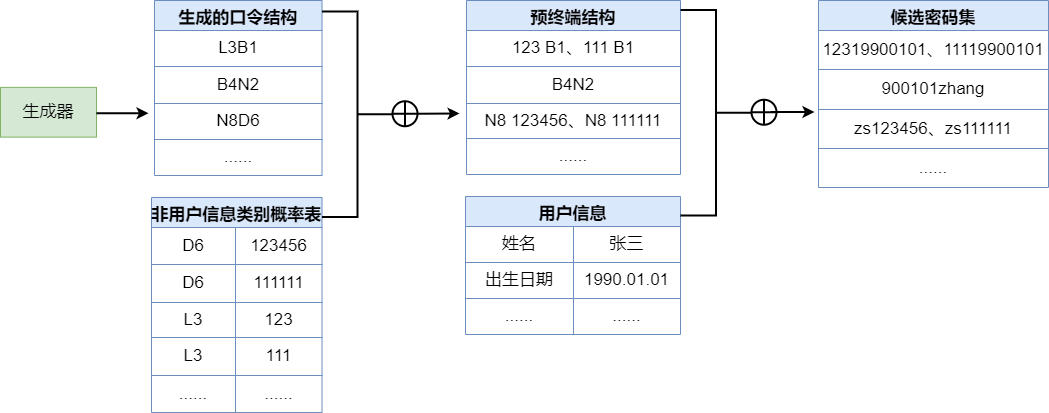

The diagram above was exported from draw.io. Its source (the exported page's mxGraphModel, read from the mxfile embedded in the PNG):
<mxGraphModel dx="1422" dy="746" grid="0" gridSize="10" guides="1" tooltips="1" connect="1" arrows="1" fold="1" page="1" pageScale="1" pageWidth="1169" pageHeight="827" math="0" shadow="0">
  <root>
    <mxCell id="0" />
    <mxCell id="1" parent="0" />
    <mxCell id="HmsmDAmuJBQXiGUTdm-5-2" value="生成器" style="rounded=0;whiteSpace=wrap;html=1;fontSize=17;strokeWidth=1;fillColor=#d5e8d4;strokeColor=#82b366;" parent="1" vertex="1">
      <mxGeometry x="52" y="224.88" width="96" height="49.75" as="geometry" />
    </mxCell>
    <mxCell id="HmsmDAmuJBQXiGUTdm-5-3" value="生成的口令结构" style="shape=table;startSize=30;container=1;collapsible=0;childLayout=tableLayout;fontStyle=1;align=center;fontSize=17;strokeWidth=1;fillColor=#dae8fc;strokeColor=#6c8ebf;" parent="1" vertex="1">
      <mxGeometry x="206" y="138" width="167.5" height="175" as="geometry" />
    </mxCell>
    <mxCell id="HmsmDAmuJBQXiGUTdm-5-4" value="" style="shape=tableRow;horizontal=0;startSize=0;swimlaneHead=0;swimlaneBody=0;top=0;left=0;bottom=0;right=0;collapsible=0;dropTarget=0;fillColor=none;points=[[0,0.5],[1,0.5]];portConstraint=eastwest;fontSize=17;strokeWidth=1;" parent="HmsmDAmuJBQXiGUTdm-5-3" vertex="1">
      <mxGeometry y="30" width="167.5" height="36" as="geometry" />
    </mxCell>
    <mxCell id="HmsmDAmuJBQXiGUTdm-5-5" value="L3B1" style="shape=partialRectangle;html=1;whiteSpace=wrap;connectable=0;fillColor=none;top=0;left=0;bottom=0;right=0;overflow=hidden;fontSize=17;strokeWidth=1;" parent="HmsmDAmuJBQXiGUTdm-5-4" vertex="1">
      <mxGeometry width="168" height="36" as="geometry">
        <mxRectangle width="168" height="36" as="alternateBounds" />
      </mxGeometry>
    </mxCell>
    <mxCell id="HmsmDAmuJBQXiGUTdm-5-8" value="" style="shape=tableRow;horizontal=0;startSize=0;swimlaneHead=0;swimlaneBody=0;top=0;left=0;bottom=0;right=0;collapsible=0;dropTarget=0;fillColor=none;points=[[0,0.5],[1,0.5]];portConstraint=eastwest;fontSize=17;strokeWidth=1;" parent="HmsmDAmuJBQXiGUTdm-5-3" vertex="1">
      <mxGeometry y="66" width="167.5" height="37" as="geometry" />
    </mxCell>
    <mxCell id="HmsmDAmuJBQXiGUTdm-5-9" value="B4N2" style="shape=partialRectangle;html=1;whiteSpace=wrap;connectable=0;fillColor=none;top=0;left=0;bottom=0;right=0;overflow=hidden;fontSize=17;strokeWidth=1;" parent="HmsmDAmuJBQXiGUTdm-5-8" vertex="1">
      <mxGeometry width="168" height="37" as="geometry">
        <mxRectangle width="168" height="37" as="alternateBounds" />
      </mxGeometry>
    </mxCell>
    <mxCell id="HmsmDAmuJBQXiGUTdm-5-12" value="" style="shape=tableRow;horizontal=0;startSize=0;swimlaneHead=0;swimlaneBody=0;top=0;left=0;bottom=0;right=0;collapsible=0;dropTarget=0;fillColor=none;points=[[0,0.5],[1,0.5]];portConstraint=eastwest;fontSize=17;strokeWidth=1;" parent="HmsmDAmuJBQXiGUTdm-5-3" vertex="1">
      <mxGeometry y="103" width="167.5" height="36" as="geometry" />
    </mxCell>
    <mxCell id="HmsmDAmuJBQXiGUTdm-5-13" value="N8D6" style="shape=partialRectangle;html=1;whiteSpace=wrap;connectable=0;fillColor=none;top=0;left=0;bottom=0;right=0;overflow=hidden;fontSize=17;strokeWidth=1;" parent="HmsmDAmuJBQXiGUTdm-5-12" vertex="1">
      <mxGeometry width="168" height="36" as="geometry">
        <mxRectangle width="168" height="36" as="alternateBounds" />
      </mxGeometry>
    </mxCell>
    <mxCell id="HmsmDAmuJBQXiGUTdm-5-16" style="shape=tableRow;horizontal=0;startSize=0;swimlaneHead=0;swimlaneBody=0;top=0;left=0;bottom=0;right=0;collapsible=0;dropTarget=0;fillColor=none;points=[[0,0.5],[1,0.5]];portConstraint=eastwest;fontSize=17;strokeWidth=1;" parent="HmsmDAmuJBQXiGUTdm-5-3" vertex="1">
      <mxGeometry y="139" width="167.5" height="36" as="geometry" />
    </mxCell>
    <mxCell id="HmsmDAmuJBQXiGUTdm-5-17" value="......" style="shape=partialRectangle;html=1;whiteSpace=wrap;connectable=0;fillColor=none;top=0;left=0;bottom=0;right=0;overflow=hidden;fontSize=17;strokeWidth=1;" parent="HmsmDAmuJBQXiGUTdm-5-16" vertex="1">
      <mxGeometry width="168" height="36" as="geometry">
        <mxRectangle width="168" height="36" as="alternateBounds" />
      </mxGeometry>
    </mxCell>
    <mxCell id="HmsmDAmuJBQXiGUTdm-5-19" value="预终端结构" style="shape=table;startSize=30;container=1;collapsible=0;childLayout=tableLayout;fontStyle=1;align=center;fontSize=17;strokeWidth=1;fillColor=#dae8fc;strokeColor=#6c8ebf;" parent="1" vertex="1">
      <mxGeometry x="518" y="138" width="214" height="174" as="geometry" />
    </mxCell>
    <mxCell id="HmsmDAmuJBQXiGUTdm-5-20" value="" style="shape=tableRow;horizontal=0;startSize=0;swimlaneHead=0;swimlaneBody=0;top=0;left=0;bottom=0;right=0;collapsible=0;dropTarget=0;fillColor=none;points=[[0,0.5],[1,0.5]];portConstraint=eastwest;fontSize=17;strokeWidth=1;" parent="HmsmDAmuJBQXiGUTdm-5-19" vertex="1">
      <mxGeometry y="30" width="214" height="36" as="geometry" />
    </mxCell>
    <mxCell id="HmsmDAmuJBQXiGUTdm-5-21" value="123 B1、111 B1" style="shape=partialRectangle;html=1;whiteSpace=wrap;connectable=0;fillColor=none;top=0;left=0;bottom=0;right=0;overflow=hidden;fontSize=17;strokeWidth=1;" parent="HmsmDAmuJBQXiGUTdm-5-20" vertex="1">
      <mxGeometry width="214" height="36" as="geometry">
        <mxRectangle width="214" height="36" as="alternateBounds" />
      </mxGeometry>
    </mxCell>
    <mxCell id="HmsmDAmuJBQXiGUTdm-5-22" value="" style="shape=tableRow;horizontal=0;startSize=0;swimlaneHead=0;swimlaneBody=0;top=0;left=0;bottom=0;right=0;collapsible=0;dropTarget=0;fillColor=none;points=[[0,0.5],[1,0.5]];portConstraint=eastwest;fontSize=17;strokeWidth=1;" parent="HmsmDAmuJBQXiGUTdm-5-19" vertex="1">
      <mxGeometry y="66" width="214" height="37" as="geometry" />
    </mxCell>
    <mxCell id="HmsmDAmuJBQXiGUTdm-5-23" value="B4N2" style="shape=partialRectangle;html=1;whiteSpace=wrap;connectable=0;fillColor=none;top=0;left=0;bottom=0;right=0;overflow=hidden;fontSize=17;strokeWidth=1;" parent="HmsmDAmuJBQXiGUTdm-5-22" vertex="1">
      <mxGeometry width="214" height="37" as="geometry">
        <mxRectangle width="214" height="37" as="alternateBounds" />
      </mxGeometry>
    </mxCell>
    <mxCell id="HmsmDAmuJBQXiGUTdm-5-24" value="" style="shape=tableRow;horizontal=0;startSize=0;swimlaneHead=0;swimlaneBody=0;top=0;left=0;bottom=0;right=0;collapsible=0;dropTarget=0;fillColor=none;points=[[0,0.5],[1,0.5]];portConstraint=eastwest;fontSize=17;strokeWidth=1;" parent="HmsmDAmuJBQXiGUTdm-5-19" vertex="1">
      <mxGeometry y="103" width="214" height="35" as="geometry" />
    </mxCell>
    <mxCell id="HmsmDAmuJBQXiGUTdm-5-25" value="N8 123456、N8 111111" style="shape=partialRectangle;html=1;whiteSpace=wrap;connectable=0;fillColor=none;top=0;left=0;bottom=0;right=0;overflow=hidden;fontSize=17;strokeWidth=1;" parent="HmsmDAmuJBQXiGUTdm-5-24" vertex="1">
      <mxGeometry width="214" height="35" as="geometry">
        <mxRectangle width="214" height="35" as="alternateBounds" />
      </mxGeometry>
    </mxCell>
    <mxCell id="HmsmDAmuJBQXiGUTdm-5-26" style="shape=tableRow;horizontal=0;startSize=0;swimlaneHead=0;swimlaneBody=0;top=0;left=0;bottom=0;right=0;collapsible=0;dropTarget=0;fillColor=none;points=[[0,0.5],[1,0.5]];portConstraint=eastwest;fontSize=17;strokeWidth=1;" parent="HmsmDAmuJBQXiGUTdm-5-19" vertex="1">
      <mxGeometry y="138" width="214" height="36" as="geometry" />
    </mxCell>
    <mxCell id="HmsmDAmuJBQXiGUTdm-5-27" value="......" style="shape=partialRectangle;html=1;whiteSpace=wrap;connectable=0;fillColor=none;top=0;left=0;bottom=0;right=0;overflow=hidden;fontSize=17;strokeWidth=1;" parent="HmsmDAmuJBQXiGUTdm-5-26" vertex="1">
      <mxGeometry width="214" height="36" as="geometry">
        <mxRectangle width="214" height="36" as="alternateBounds" />
      </mxGeometry>
    </mxCell>
    <mxCell id="HmsmDAmuJBQXiGUTdm-5-28" value="非用户信息类别概率表" style="shape=table;startSize=30;container=1;collapsible=0;childLayout=tableLayout;fontStyle=1;align=center;fontSize=17;strokeWidth=1;fillColor=#dae8fc;strokeColor=#6c8ebf;" parent="1" vertex="1">
      <mxGeometry x="203" y="335" width="170.5" height="215" as="geometry" />
    </mxCell>
    <mxCell id="HmsmDAmuJBQXiGUTdm-5-29" value="" style="shape=tableRow;horizontal=0;startSize=0;swimlaneHead=0;swimlaneBody=0;top=0;left=0;bottom=0;right=0;collapsible=0;dropTarget=0;fillColor=none;points=[[0,0.5],[1,0.5]];portConstraint=eastwest;fontSize=17;strokeWidth=1;" parent="HmsmDAmuJBQXiGUTdm-5-28" vertex="1">
      <mxGeometry y="30" width="170.5" height="37" as="geometry" />
    </mxCell>
    <mxCell id="HmsmDAmuJBQXiGUTdm-5-30" value="D6" style="shape=partialRectangle;html=1;whiteSpace=wrap;connectable=0;fillColor=none;top=0;left=0;bottom=0;right=0;overflow=hidden;fontSize=17;strokeWidth=1;" parent="HmsmDAmuJBQXiGUTdm-5-29" vertex="1">
      <mxGeometry width="84" height="37" as="geometry">
        <mxRectangle width="84" height="37" as="alternateBounds" />
      </mxGeometry>
    </mxCell>
    <mxCell id="HmsmDAmuJBQXiGUTdm-5-41" value="123456" style="shape=partialRectangle;html=1;whiteSpace=wrap;connectable=0;fillColor=none;top=0;left=0;bottom=0;right=0;overflow=hidden;fontSize=17;strokeWidth=1;" parent="HmsmDAmuJBQXiGUTdm-5-29" vertex="1">
      <mxGeometry x="84" width="87" height="37" as="geometry">
        <mxRectangle width="87" height="37" as="alternateBounds" />
      </mxGeometry>
    </mxCell>
    <mxCell id="HmsmDAmuJBQXiGUTdm-5-31" value="" style="shape=tableRow;horizontal=0;startSize=0;swimlaneHead=0;swimlaneBody=0;top=0;left=0;bottom=0;right=0;collapsible=0;dropTarget=0;fillColor=none;points=[[0,0.5],[1,0.5]];portConstraint=eastwest;fontSize=17;strokeWidth=1;" parent="HmsmDAmuJBQXiGUTdm-5-28" vertex="1">
      <mxGeometry y="67" width="170.5" height="38" as="geometry" />
    </mxCell>
    <mxCell id="HmsmDAmuJBQXiGUTdm-5-32" value="D6" style="shape=partialRectangle;html=1;whiteSpace=wrap;connectable=0;fillColor=none;top=0;left=0;bottom=0;right=0;overflow=hidden;fontSize=17;strokeWidth=1;" parent="HmsmDAmuJBQXiGUTdm-5-31" vertex="1">
      <mxGeometry width="84" height="38" as="geometry">
        <mxRectangle width="84" height="38" as="alternateBounds" />
      </mxGeometry>
    </mxCell>
    <mxCell id="HmsmDAmuJBQXiGUTdm-5-42" value="111111" style="shape=partialRectangle;html=1;whiteSpace=wrap;connectable=0;fillColor=none;top=0;left=0;bottom=0;right=0;overflow=hidden;fontSize=17;strokeWidth=1;" parent="HmsmDAmuJBQXiGUTdm-5-31" vertex="1">
      <mxGeometry x="84" width="87" height="38" as="geometry">
        <mxRectangle width="87" height="38" as="alternateBounds" />
      </mxGeometry>
    </mxCell>
    <mxCell id="HmsmDAmuJBQXiGUTdm-5-33" value="" style="shape=tableRow;horizontal=0;startSize=0;swimlaneHead=0;swimlaneBody=0;top=0;left=0;bottom=0;right=0;collapsible=0;dropTarget=0;fillColor=none;points=[[0,0.5],[1,0.5]];portConstraint=eastwest;fontSize=17;strokeWidth=1;" parent="HmsmDAmuJBQXiGUTdm-5-28" vertex="1">
      <mxGeometry y="105" width="170.5" height="35" as="geometry" />
    </mxCell>
    <mxCell id="HmsmDAmuJBQXiGUTdm-5-34" value="L3" style="shape=partialRectangle;html=1;whiteSpace=wrap;connectable=0;fillColor=none;top=0;left=0;bottom=0;right=0;overflow=hidden;fontSize=17;strokeWidth=1;" parent="HmsmDAmuJBQXiGUTdm-5-33" vertex="1">
      <mxGeometry width="84" height="35" as="geometry">
        <mxRectangle width="84" height="35" as="alternateBounds" />
      </mxGeometry>
    </mxCell>
    <mxCell id="HmsmDAmuJBQXiGUTdm-5-43" value="123" style="shape=partialRectangle;html=1;whiteSpace=wrap;connectable=0;fillColor=none;top=0;left=0;bottom=0;right=0;overflow=hidden;fontSize=17;strokeWidth=1;" parent="HmsmDAmuJBQXiGUTdm-5-33" vertex="1">
      <mxGeometry x="84" width="87" height="35" as="geometry">
        <mxRectangle width="87" height="35" as="alternateBounds" />
      </mxGeometry>
    </mxCell>
    <mxCell id="HmsmDAmuJBQXiGUTdm-5-35" style="shape=tableRow;horizontal=0;startSize=0;swimlaneHead=0;swimlaneBody=0;top=0;left=0;bottom=0;right=0;collapsible=0;dropTarget=0;fillColor=none;points=[[0,0.5],[1,0.5]];portConstraint=eastwest;fontSize=17;strokeWidth=1;" parent="HmsmDAmuJBQXiGUTdm-5-28" vertex="1">
      <mxGeometry y="140" width="170.5" height="38" as="geometry" />
    </mxCell>
    <mxCell id="HmsmDAmuJBQXiGUTdm-5-36" value="L3" style="shape=partialRectangle;html=1;whiteSpace=wrap;connectable=0;fillColor=none;top=0;left=0;bottom=0;right=0;overflow=hidden;fontSize=17;strokeWidth=1;" parent="HmsmDAmuJBQXiGUTdm-5-35" vertex="1">
      <mxGeometry width="84" height="38" as="geometry">
        <mxRectangle width="84" height="38" as="alternateBounds" />
      </mxGeometry>
    </mxCell>
    <mxCell id="HmsmDAmuJBQXiGUTdm-5-44" value="111" style="shape=partialRectangle;html=1;whiteSpace=wrap;connectable=0;fillColor=none;top=0;left=0;bottom=0;right=0;overflow=hidden;fontSize=17;strokeWidth=1;" parent="HmsmDAmuJBQXiGUTdm-5-35" vertex="1">
      <mxGeometry x="84" width="87" height="38" as="geometry">
        <mxRectangle width="87" height="38" as="alternateBounds" />
      </mxGeometry>
    </mxCell>
    <mxCell id="HmsmDAmuJBQXiGUTdm-5-45" style="shape=tableRow;horizontal=0;startSize=0;swimlaneHead=0;swimlaneBody=0;top=0;left=0;bottom=0;right=0;collapsible=0;dropTarget=0;fillColor=none;points=[[0,0.5],[1,0.5]];portConstraint=eastwest;fontSize=17;strokeWidth=1;" parent="HmsmDAmuJBQXiGUTdm-5-28" vertex="1">
      <mxGeometry y="178" width="170.5" height="37" as="geometry" />
    </mxCell>
    <mxCell id="HmsmDAmuJBQXiGUTdm-5-46" value="......" style="shape=partialRectangle;html=1;whiteSpace=wrap;connectable=0;fillColor=none;top=0;left=0;bottom=0;right=0;overflow=hidden;fontSize=17;strokeWidth=1;" parent="HmsmDAmuJBQXiGUTdm-5-45" vertex="1">
      <mxGeometry width="84" height="37" as="geometry">
        <mxRectangle width="84" height="37" as="alternateBounds" />
      </mxGeometry>
    </mxCell>
    <mxCell id="HmsmDAmuJBQXiGUTdm-5-47" value="......" style="shape=partialRectangle;html=1;whiteSpace=wrap;connectable=0;fillColor=none;top=0;left=0;bottom=0;right=0;overflow=hidden;fontSize=17;strokeWidth=1;" parent="HmsmDAmuJBQXiGUTdm-5-45" vertex="1">
      <mxGeometry x="84" width="87" height="37" as="geometry">
        <mxRectangle width="87" height="37" as="alternateBounds" />
      </mxGeometry>
    </mxCell>
    <mxCell id="HmsmDAmuJBQXiGUTdm-5-52" value="用户信息" style="shape=table;startSize=30;container=1;collapsible=0;childLayout=tableLayout;fontStyle=1;align=center;fontSize=17;strokeWidth=1;fillColor=#dae8fc;strokeColor=#6c8ebf;" parent="1" vertex="1">
      <mxGeometry x="517" y="334" width="215" height="138" as="geometry" />
    </mxCell>
    <mxCell id="HmsmDAmuJBQXiGUTdm-5-53" value="" style="shape=tableRow;horizontal=0;startSize=0;swimlaneHead=0;swimlaneBody=0;top=0;left=0;bottom=0;right=0;collapsible=0;dropTarget=0;fillColor=none;points=[[0,0.5],[1,0.5]];portConstraint=eastwest;fontSize=17;strokeWidth=1;" parent="HmsmDAmuJBQXiGUTdm-5-52" vertex="1">
      <mxGeometry y="30" width="215" height="36" as="geometry" />
    </mxCell>
    <mxCell id="HmsmDAmuJBQXiGUTdm-5-54" value="姓名" style="shape=partialRectangle;html=1;whiteSpace=wrap;connectable=0;fillColor=none;top=0;left=0;bottom=0;right=0;overflow=hidden;fontSize=17;strokeWidth=1;" parent="HmsmDAmuJBQXiGUTdm-5-53" vertex="1">
      <mxGeometry width="108" height="36" as="geometry">
        <mxRectangle width="108" height="36" as="alternateBounds" />
      </mxGeometry>
    </mxCell>
    <mxCell id="HmsmDAmuJBQXiGUTdm-5-55" value="张三" style="shape=partialRectangle;html=1;whiteSpace=wrap;connectable=0;fillColor=none;top=0;left=0;bottom=0;right=0;overflow=hidden;fontSize=17;strokeWidth=1;" parent="HmsmDAmuJBQXiGUTdm-5-53" vertex="1">
      <mxGeometry x="108" width="107" height="36" as="geometry">
        <mxRectangle width="107" height="36" as="alternateBounds" />
      </mxGeometry>
    </mxCell>
    <mxCell id="HmsmDAmuJBQXiGUTdm-5-56" value="" style="shape=tableRow;horizontal=0;startSize=0;swimlaneHead=0;swimlaneBody=0;top=0;left=0;bottom=0;right=0;collapsible=0;dropTarget=0;fillColor=none;points=[[0,0.5],[1,0.5]];portConstraint=eastwest;fontSize=17;strokeWidth=1;" parent="HmsmDAmuJBQXiGUTdm-5-52" vertex="1">
      <mxGeometry y="66" width="215" height="36" as="geometry" />
    </mxCell>
    <mxCell id="HmsmDAmuJBQXiGUTdm-5-57" value="出生日期" style="shape=partialRectangle;html=1;whiteSpace=wrap;connectable=0;fillColor=none;top=0;left=0;bottom=0;right=0;overflow=hidden;fontSize=17;strokeWidth=1;" parent="HmsmDAmuJBQXiGUTdm-5-56" vertex="1">
      <mxGeometry width="108" height="36" as="geometry">
        <mxRectangle width="108" height="36" as="alternateBounds" />
      </mxGeometry>
    </mxCell>
    <mxCell id="HmsmDAmuJBQXiGUTdm-5-58" value="1990.01.01" style="shape=partialRectangle;html=1;whiteSpace=wrap;connectable=0;fillColor=none;top=0;left=0;bottom=0;right=0;overflow=hidden;fontSize=17;strokeWidth=1;" parent="HmsmDAmuJBQXiGUTdm-5-56" vertex="1">
      <mxGeometry x="108" width="107" height="36" as="geometry">
        <mxRectangle width="107" height="36" as="alternateBounds" />
      </mxGeometry>
    </mxCell>
    <mxCell id="HmsmDAmuJBQXiGUTdm-5-65" style="shape=tableRow;horizontal=0;startSize=0;swimlaneHead=0;swimlaneBody=0;top=0;left=0;bottom=0;right=0;collapsible=0;dropTarget=0;fillColor=none;points=[[0,0.5],[1,0.5]];portConstraint=eastwest;fontSize=17;strokeWidth=1;" parent="HmsmDAmuJBQXiGUTdm-5-52" vertex="1">
      <mxGeometry y="102" width="215" height="36" as="geometry" />
    </mxCell>
    <mxCell id="HmsmDAmuJBQXiGUTdm-5-66" value="......" style="shape=partialRectangle;html=1;whiteSpace=wrap;connectable=0;fillColor=none;top=0;left=0;bottom=0;right=0;overflow=hidden;fontSize=17;strokeWidth=1;" parent="HmsmDAmuJBQXiGUTdm-5-65" vertex="1">
      <mxGeometry width="108" height="36" as="geometry">
        <mxRectangle width="108" height="36" as="alternateBounds" />
      </mxGeometry>
    </mxCell>
    <mxCell id="HmsmDAmuJBQXiGUTdm-5-67" value="......" style="shape=partialRectangle;html=1;whiteSpace=wrap;connectable=0;fillColor=none;top=0;left=0;bottom=0;right=0;overflow=hidden;fontSize=17;strokeWidth=1;" parent="HmsmDAmuJBQXiGUTdm-5-65" vertex="1">
      <mxGeometry x="108" width="107" height="36" as="geometry">
        <mxRectangle width="107" height="36" as="alternateBounds" />
      </mxGeometry>
    </mxCell>
    <mxCell id="HmsmDAmuJBQXiGUTdm-5-69" value="候选密码集" style="shape=table;startSize=30;container=1;collapsible=0;childLayout=tableLayout;fontStyle=1;align=center;fontSize=17;strokeWidth=1;fillColor=#dae8fc;strokeColor=#6c8ebf;" parent="1" vertex="1">
      <mxGeometry x="870" y="138" width="230" height="187" as="geometry" />
    </mxCell>
    <mxCell id="HmsmDAmuJBQXiGUTdm-5-70" value="" style="shape=tableRow;horizontal=0;startSize=0;swimlaneHead=0;swimlaneBody=0;top=0;left=0;bottom=0;right=0;collapsible=0;dropTarget=0;fillColor=none;points=[[0,0.5],[1,0.5]];portConstraint=eastwest;fontSize=17;strokeWidth=1;" parent="HmsmDAmuJBQXiGUTdm-5-69" vertex="1">
      <mxGeometry y="30" width="230" height="39" as="geometry" />
    </mxCell>
    <mxCell id="HmsmDAmuJBQXiGUTdm-5-71" value="12319900101、11119900101" style="shape=partialRectangle;html=1;whiteSpace=wrap;connectable=0;fillColor=none;top=0;left=0;bottom=0;right=0;overflow=hidden;fontSize=17;strokeWidth=1;" parent="HmsmDAmuJBQXiGUTdm-5-70" vertex="1">
      <mxGeometry width="230" height="39" as="geometry">
        <mxRectangle width="230" height="39" as="alternateBounds" />
      </mxGeometry>
    </mxCell>
    <mxCell id="HmsmDAmuJBQXiGUTdm-5-72" value="" style="shape=tableRow;horizontal=0;startSize=0;swimlaneHead=0;swimlaneBody=0;top=0;left=0;bottom=0;right=0;collapsible=0;dropTarget=0;fillColor=none;points=[[0,0.5],[1,0.5]];portConstraint=eastwest;fontSize=17;strokeWidth=1;" parent="HmsmDAmuJBQXiGUTdm-5-69" vertex="1">
      <mxGeometry y="69" width="230" height="40" as="geometry" />
    </mxCell>
    <mxCell id="HmsmDAmuJBQXiGUTdm-5-73" value="900101zhang" style="shape=partialRectangle;html=1;whiteSpace=wrap;connectable=0;fillColor=none;top=0;left=0;bottom=0;right=0;overflow=hidden;fontSize=17;strokeWidth=1;" parent="HmsmDAmuJBQXiGUTdm-5-72" vertex="1">
      <mxGeometry width="230" height="40" as="geometry">
        <mxRectangle width="230" height="40" as="alternateBounds" />
      </mxGeometry>
    </mxCell>
    <mxCell id="HmsmDAmuJBQXiGUTdm-5-74" value="" style="shape=tableRow;horizontal=0;startSize=0;swimlaneHead=0;swimlaneBody=0;top=0;left=0;bottom=0;right=0;collapsible=0;dropTarget=0;fillColor=none;points=[[0,0.5],[1,0.5]];portConstraint=eastwest;fontSize=17;strokeWidth=1;" parent="HmsmDAmuJBQXiGUTdm-5-69" vertex="1">
      <mxGeometry y="109" width="230" height="39" as="geometry" />
    </mxCell>
    <mxCell id="HmsmDAmuJBQXiGUTdm-5-75" value="zs123456、zs111111" style="shape=partialRectangle;html=1;whiteSpace=wrap;connectable=0;fillColor=none;top=0;left=0;bottom=0;right=0;overflow=hidden;fontSize=17;strokeWidth=1;" parent="HmsmDAmuJBQXiGUTdm-5-74" vertex="1">
      <mxGeometry width="230" height="39" as="geometry">
        <mxRectangle width="230" height="39" as="alternateBounds" />
      </mxGeometry>
    </mxCell>
    <mxCell id="HmsmDAmuJBQXiGUTdm-5-76" style="shape=tableRow;horizontal=0;startSize=0;swimlaneHead=0;swimlaneBody=0;top=0;left=0;bottom=0;right=0;collapsible=0;dropTarget=0;fillColor=none;points=[[0,0.5],[1,0.5]];portConstraint=eastwest;fontSize=17;strokeWidth=1;" parent="HmsmDAmuJBQXiGUTdm-5-69" vertex="1">
      <mxGeometry y="148" width="230" height="39" as="geometry" />
    </mxCell>
    <mxCell id="HmsmDAmuJBQXiGUTdm-5-77" value="......" style="shape=partialRectangle;html=1;whiteSpace=wrap;connectable=0;fillColor=none;top=0;left=0;bottom=0;right=0;overflow=hidden;fontSize=17;strokeWidth=1;" parent="HmsmDAmuJBQXiGUTdm-5-76" vertex="1">
      <mxGeometry width="230" height="39" as="geometry">
        <mxRectangle width="230" height="39" as="alternateBounds" />
      </mxGeometry>
    </mxCell>
    <mxCell id="HmsmDAmuJBQXiGUTdm-5-118" style="edgeStyle=none;rounded=0;orthogonalLoop=1;jettySize=auto;html=1;exitX=1;exitY=0.5;exitDx=0;exitDy=0;fontSize=17;endArrow=classic;endFill=1;strokeWidth=2;" parent="1" source="HmsmDAmuJBQXiGUTdm-5-96" edge="1">
      <mxGeometry relative="1" as="geometry">
        <mxPoint x="511" y="251" as="targetPoint" />
      </mxGeometry>
    </mxCell>
    <mxCell id="HmsmDAmuJBQXiGUTdm-5-96" value="" style="shape=orEllipse;perimeter=ellipsePerimeter;whiteSpace=wrap;html=1;backgroundOutline=1;fontSize=17;strokeWidth=2;" parent="1" vertex="1">
      <mxGeometry x="444" y="238.75" width="25" height="25" as="geometry" />
    </mxCell>
    <mxCell id="HmsmDAmuJBQXiGUTdm-5-114" value="" style="strokeWidth=2;html=1;shape=mxgraph.flowchart.annotation_2;align=left;labelPosition=right;pointerEvents=1;fontSize=17;rotation=-180;" parent="1" vertex="1">
      <mxGeometry x="373.5" y="149" width="71" height="205.5" as="geometry" />
    </mxCell>
    <mxCell id="HmsmDAmuJBQXiGUTdm-5-119" value="" style="endArrow=classic;html=1;rounded=0;fontSize=17;strokeWidth=2;" parent="1" edge="1">
      <mxGeometry width="50" height="50" relative="1" as="geometry">
        <mxPoint x="148" y="250.75" as="sourcePoint" />
        <mxPoint x="200" y="250.75" as="targetPoint" />
      </mxGeometry>
    </mxCell>
    <mxCell id="HmsmDAmuJBQXiGUTdm-5-120" value="" style="strokeWidth=2;html=1;shape=mxgraph.flowchart.annotation_2;align=left;labelPosition=right;pointerEvents=1;fontSize=17;rotation=-180;" parent="1" vertex="1">
      <mxGeometry x="732" y="147.5" width="71" height="205.5" as="geometry" />
    </mxCell>
    <mxCell id="HmsmDAmuJBQXiGUTdm-5-121" value="" style="shape=orEllipse;perimeter=ellipsePerimeter;whiteSpace=wrap;html=1;backgroundOutline=1;fontSize=17;strokeWidth=2;" parent="1" vertex="1">
      <mxGeometry x="803" y="237.25" width="25" height="25" as="geometry" />
    </mxCell>
    <mxCell id="HmsmDAmuJBQXiGUTdm-5-122" style="edgeStyle=none;rounded=0;orthogonalLoop=1;jettySize=auto;html=1;exitX=1;exitY=0.5;exitDx=0;exitDy=0;fontSize=17;endArrow=classic;endFill=1;strokeWidth=2;" parent="1" edge="1">
      <mxGeometry relative="1" as="geometry">
        <mxPoint x="866" y="249.5" as="targetPoint" />
        <mxPoint x="822" y="249.5" as="sourcePoint" />
      </mxGeometry>
    </mxCell>
  </root>
</mxGraphModel>